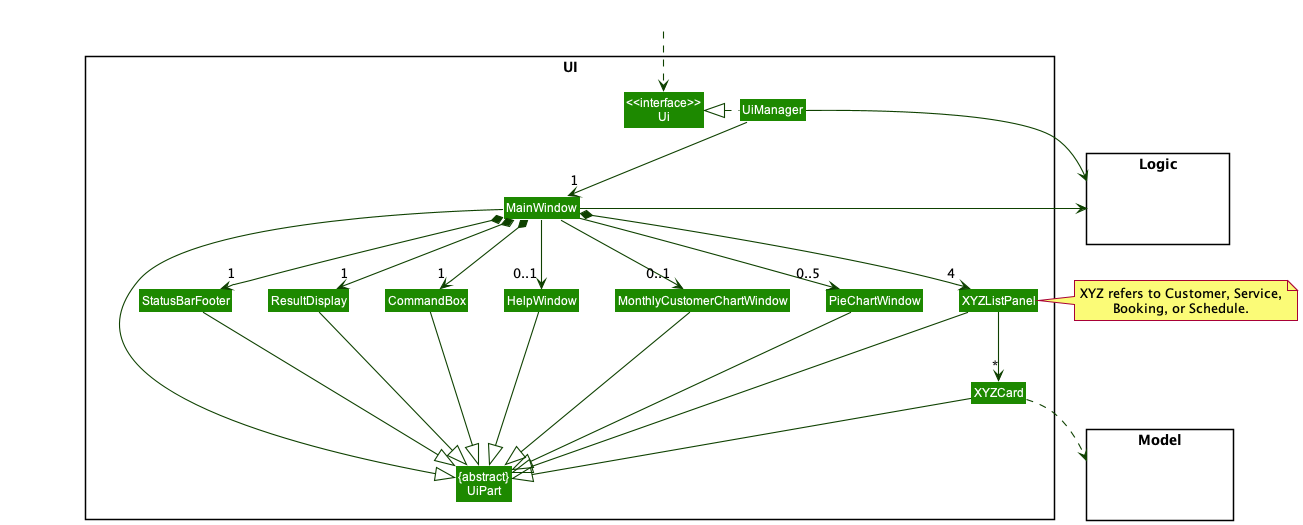

The diagram above was rendered by PlantUML. Its source (embedded in the PNG):
@startuml
!include style.puml
skinparam arrowThickness 1.1
skinparam arrowColor UI_COLOR_T4
skinparam classBackgroundColor UI_COLOR

package UI <<Rectangle>>{
Class "<<interface>>\nUi" as Ui
Class "{abstract}\nUiPart" as UiPart
Class UiManager
Class MainWindow
Class HelpWindow
Class ResultDisplay
Class XYZListPanel
Class XYZCard
Class StatusBarFooter
Class CommandBox
Class PieChartWindow
Class MonthlyCustomerChartWindow
}

package Model <<Rectangle>> {
Class HiddenModel #FFFFFF
}

package Logic <<Rectangle>> {
Class HiddenLogic #FFFFFF
}

Class HiddenOutside #FFFFFF
HiddenOutside ..> Ui

UiManager .left.|> Ui
UiManager -down-> "1" MainWindow
MainWindow *-down->  "1" CommandBox
MainWindow *-down-> "1" ResultDisplay
MainWindow *-down-> "4" XYZListPanel
MainWindow *-down-> "1" StatusBarFooter
MainWindow --> "0..1" HelpWindow
MainWindow --> "0..5" PieChartWindow
MainWindow --> "0..1" MonthlyCustomerChartWindow

XYZListPanel -down-> "*" XYZCard

MainWindow -left-|> UiPart

ResultDisplay --|> UiPart
CommandBox --|> UiPart
XYZListPanel --|> UiPart
XYZCard --|> UiPart
StatusBarFooter --|> UiPart
HelpWindow --|> UiPart
PieChartWindow --|> UiPart
MonthlyCustomerChartWindow --|> UiPart

XYZCard ..> Model
UiManager -right-> Logic
MainWindow -left-> Logic

note right of [XYZListPanel]
    XYZ refers to Customer, Service,
    Booking, or Schedule.
end note

XYZListPanel -[hidden]left- PieChartWindow
PieChartWindow -[hidden]left- MonthlyCustomerChartWindow
MonthlyCustomerChartWindow -[hidden]left- HelpWindow
HelpWindow -[hidden]left- CommandBox
CommandBox -[hidden]left- ResultDisplay
ResultDisplay -[hidden]left- StatusBarFooter

MainWindow -[hidden]-|> UiPart
@enduml